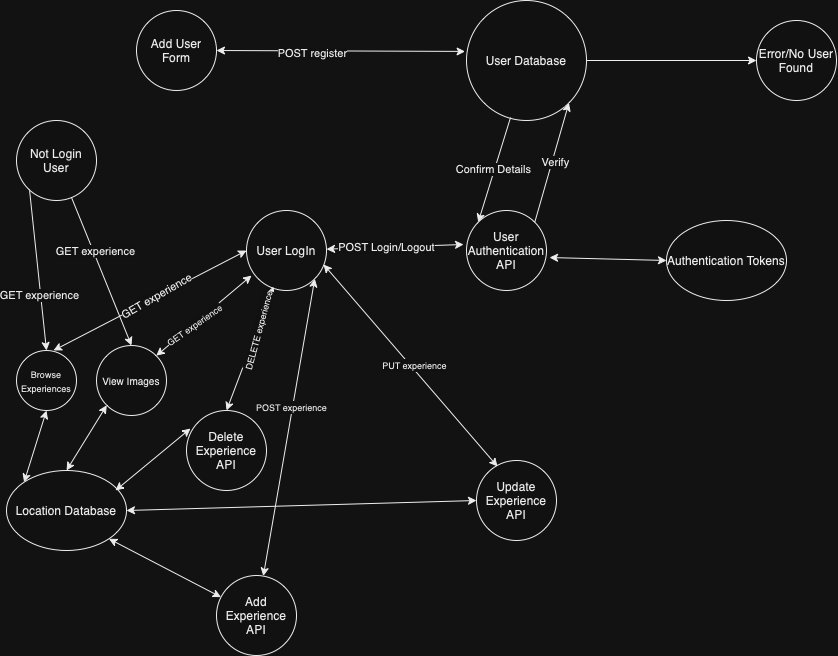

The diagram above was exported from draw.io. Its source (the exported page's mxGraphModel, read from the mxfile embedded in the PNG):
<mxGraphModel dx="1022" dy="700" grid="1" gridSize="10" guides="1" tooltips="1" connect="1" arrows="1" fold="1" page="1" pageScale="1" pageWidth="827" pageHeight="1169" math="0" shadow="0">
  <root>
    <mxCell id="0" />
    <mxCell id="1" parent="0" />
    <mxCell id="3xF6Qvyzv4vE-JRmpGIP-1" value="User LogIn" style="ellipse;whiteSpace=wrap;html=1;aspect=fixed;" parent="1" vertex="1">
      <mxGeometry x="260" y="220" width="80" height="80" as="geometry" />
    </mxCell>
    <mxCell id="3xF6Qvyzv4vE-JRmpGIP-2" value="User Database" style="ellipse;whiteSpace=wrap;html=1;aspect=fixed;" parent="1" vertex="1">
      <mxGeometry x="480" y="10" width="120" height="120" as="geometry" />
    </mxCell>
    <mxCell id="3xF6Qvyzv4vE-JRmpGIP-3" value="" style="endArrow=classic;html=1;rounded=0;entryX=1;entryY=1;entryDx=0;entryDy=0;exitX=1;exitY=0;exitDx=0;exitDy=0;" parent="1" source="3xF6Qvyzv4vE-JRmpGIP-12" target="3xF6Qvyzv4vE-JRmpGIP-2" edge="1">
      <mxGeometry width="50" height="50" relative="1" as="geometry">
        <mxPoint x="680" y="220" as="sourcePoint" />
        <mxPoint x="680" y="240" as="targetPoint" />
      </mxGeometry>
    </mxCell>
    <mxCell id="3xF6Qvyzv4vE-JRmpGIP-5" value="Verify" style="edgeLabel;html=1;align=center;verticalAlign=middle;resizable=0;points=[];" parent="3xF6Qvyzv4vE-JRmpGIP-3" vertex="1" connectable="0">
      <mxGeometry x="0.0096" y="-3" relative="1" as="geometry">
        <mxPoint as="offset" />
      </mxGeometry>
    </mxCell>
    <mxCell id="3xF6Qvyzv4vE-JRmpGIP-7" value="Error/No User Found" style="ellipse;whiteSpace=wrap;html=1;aspect=fixed;" parent="1" vertex="1">
      <mxGeometry x="770" y="30" width="80" height="80" as="geometry" />
    </mxCell>
    <mxCell id="3xF6Qvyzv4vE-JRmpGIP-8" value="" style="endArrow=classic;html=1;rounded=0;entryX=0;entryY=0.5;entryDx=0;entryDy=0;" parent="1" source="3xF6Qvyzv4vE-JRmpGIP-2" target="3xF6Qvyzv4vE-JRmpGIP-7" edge="1">
      <mxGeometry width="50" height="50" relative="1" as="geometry">
        <mxPoint x="260" y="280" as="sourcePoint" />
        <mxPoint x="310" y="230" as="targetPoint" />
      </mxGeometry>
    </mxCell>
    <mxCell id="3xF6Qvyzv4vE-JRmpGIP-12" value="User Authentication API" style="ellipse;whiteSpace=wrap;html=1;aspect=fixed;" parent="1" vertex="1">
      <mxGeometry x="480" y="220" width="80" height="80" as="geometry" />
    </mxCell>
    <mxCell id="3xF6Qvyzv4vE-JRmpGIP-16" value="Add User Form" style="ellipse;whiteSpace=wrap;html=1;aspect=fixed;" parent="1" vertex="1">
      <mxGeometry x="150" y="20" width="80" height="80" as="geometry" />
    </mxCell>
    <mxCell id="3xF6Qvyzv4vE-JRmpGIP-19" value="" style="endArrow=classic;startArrow=classic;html=1;rounded=0;entryX=-0.037;entryY=0.425;entryDx=0;entryDy=0;entryPerimeter=0;" parent="1" source="3xF6Qvyzv4vE-JRmpGIP-1" target="3xF6Qvyzv4vE-JRmpGIP-12" edge="1">
      <mxGeometry width="50" height="50" relative="1" as="geometry">
        <mxPoint x="430" y="230" as="sourcePoint" />
        <mxPoint x="480" y="180" as="targetPoint" />
      </mxGeometry>
    </mxCell>
    <mxCell id="3xF6Qvyzv4vE-JRmpGIP-54" value="POST Login/Logout" style="edgeLabel;html=1;align=center;verticalAlign=middle;resizable=0;points=[];" parent="3xF6Qvyzv4vE-JRmpGIP-19" vertex="1" connectable="0">
      <mxGeometry x="-0.1184" relative="1" as="geometry">
        <mxPoint as="offset" />
      </mxGeometry>
    </mxCell>
    <mxCell id="3xF6Qvyzv4vE-JRmpGIP-20" value="" style="endArrow=classic;startArrow=classic;html=1;rounded=0;exitX=1;exitY=0.5;exitDx=0;exitDy=0;entryX=-0.012;entryY=0.425;entryDx=0;entryDy=0;entryPerimeter=0;" parent="1" source="3xF6Qvyzv4vE-JRmpGIP-16" target="3xF6Qvyzv4vE-JRmpGIP-2" edge="1">
      <mxGeometry width="50" height="50" relative="1" as="geometry">
        <mxPoint x="290" y="90" as="sourcePoint" />
        <mxPoint x="340" y="40" as="targetPoint" />
      </mxGeometry>
    </mxCell>
    <mxCell id="3xF6Qvyzv4vE-JRmpGIP-44" value="POST register" style="edgeLabel;html=1;align=center;verticalAlign=middle;resizable=0;points=[];" parent="3xF6Qvyzv4vE-JRmpGIP-20" vertex="1" connectable="0">
      <mxGeometry x="-0.2275" y="-2" relative="1" as="geometry">
        <mxPoint as="offset" />
      </mxGeometry>
    </mxCell>
    <mxCell id="3xF6Qvyzv4vE-JRmpGIP-22" value="Not Login User" style="ellipse;whiteSpace=wrap;html=1;aspect=fixed;" parent="1" vertex="1">
      <mxGeometry x="30" y="130" width="80" height="80" as="geometry" />
    </mxCell>
    <mxCell id="3xF6Qvyzv4vE-JRmpGIP-29" value="" style="group" parent="1" vertex="1" connectable="0">
      <mxGeometry x="210" y="440" width="360" height="130" as="geometry" />
    </mxCell>
    <mxCell id="3xF6Qvyzv4vE-JRmpGIP-10" value="Update&lt;br&gt;Experience API" style="ellipse;whiteSpace=wrap;html=1;aspect=fixed;" parent="3xF6Qvyzv4vE-JRmpGIP-29" vertex="1">
      <mxGeometry x="280" y="30" width="80" height="80" as="geometry" />
    </mxCell>
    <mxCell id="3xF6Qvyzv4vE-JRmpGIP-11" value="Delete&lt;br&gt;Experience API" style="ellipse;whiteSpace=wrap;html=1;aspect=fixed;" parent="3xF6Qvyzv4vE-JRmpGIP-29" vertex="1">
      <mxGeometry x="-10" y="-20" width="80" height="80" as="geometry" />
    </mxCell>
    <mxCell id="3xF6Qvyzv4vE-JRmpGIP-30" value="&lt;font style=&quot;font-size: 9px;&quot;&gt;Browse Experiences&lt;/font&gt;" style="ellipse;whiteSpace=wrap;html=1;aspect=fixed;" parent="1" vertex="1">
      <mxGeometry x="30" y="360" width="60" height="60" as="geometry" />
    </mxCell>
    <mxCell id="3xF6Qvyzv4vE-JRmpGIP-31" value="&lt;font style=&quot;font-size: 10px;&quot;&gt;View Images&lt;/font&gt;" style="ellipse;whiteSpace=wrap;html=1;aspect=fixed;" parent="1" vertex="1">
      <mxGeometry x="110" y="355" width="70" height="70" as="geometry" />
    </mxCell>
    <mxCell id="3xF6Qvyzv4vE-JRmpGIP-32" value="" style="endArrow=classic;html=1;rounded=0;entryX=0.5;entryY=0;entryDx=0;entryDy=0;exitX=0.163;exitY=0.875;exitDx=0;exitDy=0;exitPerimeter=0;" parent="1" source="3xF6Qvyzv4vE-JRmpGIP-22" target="3xF6Qvyzv4vE-JRmpGIP-30" edge="1">
      <mxGeometry width="50" height="50" relative="1" as="geometry">
        <mxPoint x="30" y="300" as="sourcePoint" />
        <mxPoint x="80" y="250" as="targetPoint" />
      </mxGeometry>
    </mxCell>
    <mxCell id="3xF6Qvyzv4vE-JRmpGIP-58" value="GET experience" style="edgeLabel;html=1;align=center;verticalAlign=middle;resizable=0;points=[];" parent="3xF6Qvyzv4vE-JRmpGIP-32" vertex="1" connectable="0">
      <mxGeometry x="0.3097" y="-2" relative="1" as="geometry">
        <mxPoint as="offset" />
      </mxGeometry>
    </mxCell>
    <mxCell id="3xF6Qvyzv4vE-JRmpGIP-33" value="" style="endArrow=classic;html=1;rounded=0;entryX=0.5;entryY=0;entryDx=0;entryDy=0;" parent="1" source="3xF6Qvyzv4vE-JRmpGIP-22" target="3xF6Qvyzv4vE-JRmpGIP-31" edge="1">
      <mxGeometry width="50" height="50" relative="1" as="geometry">
        <mxPoint x="80" y="290" as="sourcePoint" />
        <mxPoint x="130" y="240" as="targetPoint" />
      </mxGeometry>
    </mxCell>
    <mxCell id="3xF6Qvyzv4vE-JRmpGIP-55" value="GET experience" style="edgeLabel;html=1;align=center;verticalAlign=middle;resizable=0;points=[];" parent="3xF6Qvyzv4vE-JRmpGIP-33" vertex="1" connectable="0">
      <mxGeometry x="-0.2726" y="2" relative="1" as="geometry">
        <mxPoint as="offset" />
      </mxGeometry>
    </mxCell>
    <mxCell id="3xF6Qvyzv4vE-JRmpGIP-34" value="Location Database" style="ellipse;whiteSpace=wrap;html=1;" parent="1" vertex="1">
      <mxGeometry x="20" y="480" width="120" height="80" as="geometry" />
    </mxCell>
    <mxCell id="3xF6Qvyzv4vE-JRmpGIP-35" value="Authentication Tokens" style="ellipse;whiteSpace=wrap;html=1;" parent="1" vertex="1">
      <mxGeometry x="680" y="230" width="120" height="80" as="geometry" />
    </mxCell>
    <mxCell id="3xF6Qvyzv4vE-JRmpGIP-36" value="" style="endArrow=classic;startArrow=classic;html=1;rounded=0;exitX=0;exitY=0.5;exitDx=0;exitDy=0;entryX=1;entryY=0.5;entryDx=0;entryDy=0;" parent="1" source="3xF6Qvyzv4vE-JRmpGIP-10" target="3xF6Qvyzv4vE-JRmpGIP-34" edge="1">
      <mxGeometry width="50" height="50" relative="1" as="geometry">
        <mxPoint x="630" y="460" as="sourcePoint" />
        <mxPoint x="720" y="360" as="targetPoint" />
      </mxGeometry>
    </mxCell>
    <mxCell id="3xF6Qvyzv4vE-JRmpGIP-39" value="" style="endArrow=classic;startArrow=classic;html=1;rounded=0;entryX=0.338;entryY=0.95;entryDx=0;entryDy=0;entryPerimeter=0;exitX=0.5;exitY=0;exitDx=0;exitDy=0;" parent="1" source="3xF6Qvyzv4vE-JRmpGIP-11" target="3xF6Qvyzv4vE-JRmpGIP-1" edge="1">
      <mxGeometry width="50" height="50" relative="1" as="geometry">
        <mxPoint x="290" y="360" as="sourcePoint" />
        <mxPoint x="340" y="310" as="targetPoint" />
      </mxGeometry>
    </mxCell>
    <mxCell id="3xF6Qvyzv4vE-JRmpGIP-45" value="&lt;font style=&quot;font-size: 9px;&quot;&gt;DELETE experience&lt;/font&gt;" style="edgeLabel;html=1;align=center;verticalAlign=middle;resizable=0;points=[];rotation=-75;" parent="3xF6Qvyzv4vE-JRmpGIP-39" vertex="1" connectable="0">
      <mxGeometry x="0.2866" y="-1" relative="1" as="geometry">
        <mxPoint as="offset" />
      </mxGeometry>
    </mxCell>
    <mxCell id="3xF6Qvyzv4vE-JRmpGIP-40" value="" style="endArrow=classic;startArrow=classic;html=1;rounded=0;entryX=1;entryY=1;entryDx=0;entryDy=0;" parent="1" source="3xF6Qvyzv4vE-JRmpGIP-9" target="3xF6Qvyzv4vE-JRmpGIP-1" edge="1">
      <mxGeometry width="50" height="50" relative="1" as="geometry">
        <mxPoint x="410" y="350" as="sourcePoint" />
        <mxPoint x="460" y="300" as="targetPoint" />
      </mxGeometry>
    </mxCell>
    <mxCell id="3xF6Qvyzv4vE-JRmpGIP-46" value="&lt;font style=&quot;font-size: 9px;&quot;&gt;POST experience&lt;/font&gt;" style="edgeLabel;html=1;align=center;verticalAlign=middle;resizable=0;points=[];" parent="3xF6Qvyzv4vE-JRmpGIP-40" vertex="1" connectable="0">
      <mxGeometry x="0.1307" y="1" relative="1" as="geometry">
        <mxPoint as="offset" />
      </mxGeometry>
    </mxCell>
    <mxCell id="3xF6Qvyzv4vE-JRmpGIP-41" value="" style="endArrow=classic;html=1;rounded=0;exitX=0.367;exitY=0.975;exitDx=0;exitDy=0;exitPerimeter=0;entryX=0;entryY=0;entryDx=0;entryDy=0;" parent="1" source="3xF6Qvyzv4vE-JRmpGIP-2" target="3xF6Qvyzv4vE-JRmpGIP-12" edge="1">
      <mxGeometry width="50" height="50" relative="1" as="geometry">
        <mxPoint x="480" y="230" as="sourcePoint" />
        <mxPoint x="440" y="130" as="targetPoint" />
      </mxGeometry>
    </mxCell>
    <mxCell id="3xF6Qvyzv4vE-JRmpGIP-43" value="Confirm Details" style="edgeLabel;html=1;align=center;verticalAlign=middle;resizable=0;points=[];" parent="3xF6Qvyzv4vE-JRmpGIP-41" vertex="1" connectable="0">
      <mxGeometry x="-0.0136" y="-2" relative="1" as="geometry">
        <mxPoint as="offset" />
      </mxGeometry>
    </mxCell>
    <mxCell id="3xF6Qvyzv4vE-JRmpGIP-47" value="" style="endArrow=classic;startArrow=classic;html=1;rounded=0;entryX=0.263;entryY=0.075;entryDx=0;entryDy=0;entryPerimeter=0;exitX=0.963;exitY=0.675;exitDx=0;exitDy=0;exitPerimeter=0;" parent="1" source="3xF6Qvyzv4vE-JRmpGIP-1" target="3xF6Qvyzv4vE-JRmpGIP-10" edge="1">
      <mxGeometry width="50" height="50" relative="1" as="geometry">
        <mxPoint x="470" y="400" as="sourcePoint" />
        <mxPoint x="520" y="350" as="targetPoint" />
      </mxGeometry>
    </mxCell>
    <mxCell id="3xF6Qvyzv4vE-JRmpGIP-48" value="&lt;font style=&quot;font-size: 9px;&quot;&gt;PUT experience&lt;/font&gt;" style="edgeLabel;html=1;align=center;verticalAlign=middle;resizable=0;points=[];" parent="3xF6Qvyzv4vE-JRmpGIP-47" vertex="1" connectable="0">
      <mxGeometry x="0.011" y="3" relative="1" as="geometry">
        <mxPoint as="offset" />
      </mxGeometry>
    </mxCell>
    <mxCell id="3xF6Qvyzv4vE-JRmpGIP-49" value="" style="endArrow=classic;startArrow=classic;html=1;rounded=0;entryX=1;entryY=1;entryDx=0;entryDy=0;" parent="1" source="3xF6Qvyzv4vE-JRmpGIP-9" target="3xF6Qvyzv4vE-JRmpGIP-34" edge="1">
      <mxGeometry width="50" height="50" relative="1" as="geometry">
        <mxPoint x="580" y="390" as="sourcePoint" />
        <mxPoint x="630" y="340" as="targetPoint" />
      </mxGeometry>
    </mxCell>
    <mxCell id="3xF6Qvyzv4vE-JRmpGIP-50" value="" style="endArrow=classic;startArrow=classic;html=1;rounded=0;exitX=0.05;exitY=0.225;exitDx=0;exitDy=0;exitPerimeter=0;entryX=0.908;entryY=0.25;entryDx=0;entryDy=0;entryPerimeter=0;" parent="1" source="3xF6Qvyzv4vE-JRmpGIP-11" target="3xF6Qvyzv4vE-JRmpGIP-34" edge="1">
      <mxGeometry width="50" height="50" relative="1" as="geometry">
        <mxPoint x="530" y="390" as="sourcePoint" />
        <mxPoint x="580" y="340" as="targetPoint" />
        <Array as="points" />
      </mxGeometry>
    </mxCell>
    <mxCell id="3xF6Qvyzv4vE-JRmpGIP-51" value="" style="endArrow=classic;startArrow=classic;html=1;rounded=0;entryX=0;entryY=0.5;entryDx=0;entryDy=0;exitX=1.038;exitY=0.588;exitDx=0;exitDy=0;exitPerimeter=0;" parent="1" source="3xF6Qvyzv4vE-JRmpGIP-12" target="3xF6Qvyzv4vE-JRmpGIP-35" edge="1">
      <mxGeometry width="50" height="50" relative="1" as="geometry">
        <mxPoint x="570" y="280" as="sourcePoint" />
        <mxPoint x="620" y="230" as="targetPoint" />
      </mxGeometry>
    </mxCell>
    <mxCell id="3xF6Qvyzv4vE-JRmpGIP-52" value="" style="endArrow=classic;startArrow=classic;html=1;rounded=0;exitX=0.617;exitY=0;exitDx=0;exitDy=0;exitPerimeter=0;entryX=0;entryY=0.5;entryDx=0;entryDy=0;" parent="1" source="3xF6Qvyzv4vE-JRmpGIP-30" target="3xF6Qvyzv4vE-JRmpGIP-1" edge="1">
      <mxGeometry width="50" height="50" relative="1" as="geometry">
        <mxPoint x="210" y="300" as="sourcePoint" />
        <mxPoint x="260" y="250" as="targetPoint" />
      </mxGeometry>
    </mxCell>
    <mxCell id="3xF6Qvyzv4vE-JRmpGIP-59" value="GET experience" style="edgeLabel;html=1;align=center;verticalAlign=middle;resizable=0;points=[];rotation=-30;" parent="3xF6Qvyzv4vE-JRmpGIP-52" vertex="1" connectable="0">
      <mxGeometry x="0.07" y="1" relative="1" as="geometry">
        <mxPoint as="offset" />
      </mxGeometry>
    </mxCell>
    <mxCell id="3xF6Qvyzv4vE-JRmpGIP-53" value="" style="endArrow=classic;startArrow=classic;html=1;rounded=0;exitX=1;exitY=0;exitDx=0;exitDy=0;entryX=0.063;entryY=0.813;entryDx=0;entryDy=0;entryPerimeter=0;" parent="1" source="3xF6Qvyzv4vE-JRmpGIP-31" target="3xF6Qvyzv4vE-JRmpGIP-1" edge="1">
      <mxGeometry width="50" height="50" relative="1" as="geometry">
        <mxPoint x="200" y="360" as="sourcePoint" />
        <mxPoint x="250" y="310" as="targetPoint" />
      </mxGeometry>
    </mxCell>
    <mxCell id="3xF6Qvyzv4vE-JRmpGIP-60" value="&lt;font style=&quot;font-size: 9px;&quot;&gt;GET experience&lt;/font&gt;" style="edgeLabel;html=1;align=center;verticalAlign=middle;resizable=0;points=[];rotation=-35;" parent="3xF6Qvyzv4vE-JRmpGIP-53" vertex="1" connectable="0">
      <mxGeometry x="-0.2296" y="-1" relative="1" as="geometry">
        <mxPoint as="offset" />
      </mxGeometry>
    </mxCell>
    <mxCell id="3xF6Qvyzv4vE-JRmpGIP-9" value="Add Experience API" style="ellipse;whiteSpace=wrap;html=1;aspect=fixed;" parent="1" vertex="1">
      <mxGeometry x="230" y="585" width="80" height="80" as="geometry" />
    </mxCell>
    <mxCell id="3xF6Qvyzv4vE-JRmpGIP-56" value="" style="endArrow=classic;startArrow=classic;html=1;rounded=0;entryX=0.5;entryY=1;entryDx=0;entryDy=0;exitX=0;exitY=0;exitDx=0;exitDy=0;" parent="1" source="3xF6Qvyzv4vE-JRmpGIP-34" target="3xF6Qvyzv4vE-JRmpGIP-30" edge="1">
      <mxGeometry width="50" height="50" relative="1" as="geometry">
        <mxPoint x="40" y="490" as="sourcePoint" />
        <mxPoint x="90" y="440" as="targetPoint" />
      </mxGeometry>
    </mxCell>
    <mxCell id="3xF6Qvyzv4vE-JRmpGIP-57" value="" style="endArrow=classic;startArrow=classic;html=1;rounded=0;entryX=0;entryY=1;entryDx=0;entryDy=0;exitX=0.5;exitY=0;exitDx=0;exitDy=0;" parent="1" source="3xF6Qvyzv4vE-JRmpGIP-34" target="3xF6Qvyzv4vE-JRmpGIP-31" edge="1">
      <mxGeometry width="50" height="50" relative="1" as="geometry">
        <mxPoint x="80" y="480" as="sourcePoint" />
        <mxPoint x="130" y="430" as="targetPoint" />
      </mxGeometry>
    </mxCell>
  </root>
</mxGraphModel>